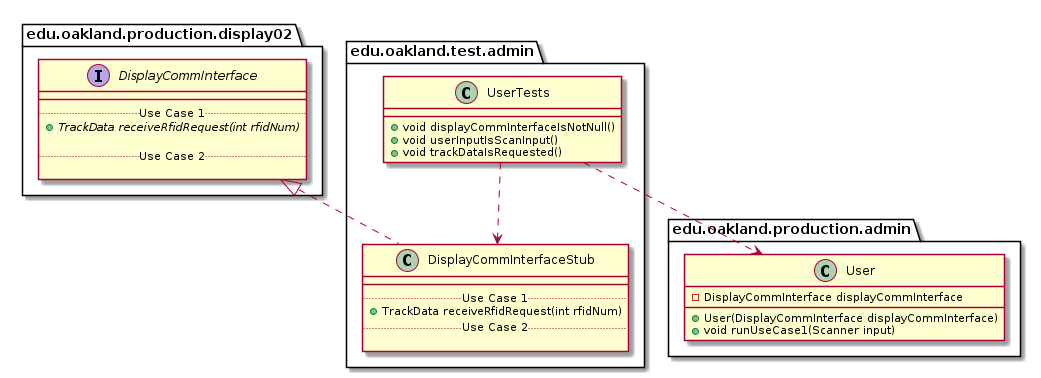

The diagram above was rendered by PlantUML. Its source (embedded in the PNG):
@startuml UserTests_Closure


package edu.oakland.test.admin {
    class UserTests {
        + void displayCommInterfaceIsNotNull()
        + void userInputIsScanInput()
        + void trackDataIsRequested()
    }
}




package edu.oakland.test.admin {
    class DisplayCommInterfaceStub {
        __
        .. Use Case 1 ..
        + TrackData receiveRfidRequest(int rfidNum)
        .. Use Case 2 ..

    }
}






package edu.oakland.production.display02 {
    interface DisplayCommInterface {
        __
        .. Use Case 1 ..
        {abstract} + TrackData receiveRfidRequest(int rfidNum)

        .. Use Case 2 ..

    }
}






DisplayCommInterfaceStub .up.|> DisplayCommInterface

UserTests ..> DisplayCommInterfaceStub



package edu.oakland.production.admin {
    class User {
        - DisplayCommInterface displayCommInterface
        + User(DisplayCommInterface displayCommInterface)
        + void runUseCase1(Scanner input)
    }
}






UserTests ..> User



@enduml